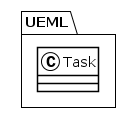

The diagram above was rendered by PlantUML. Its source (embedded in the PNG):
@startuml
!theme plain
package UEML {
class Task {
}
}
@enduml